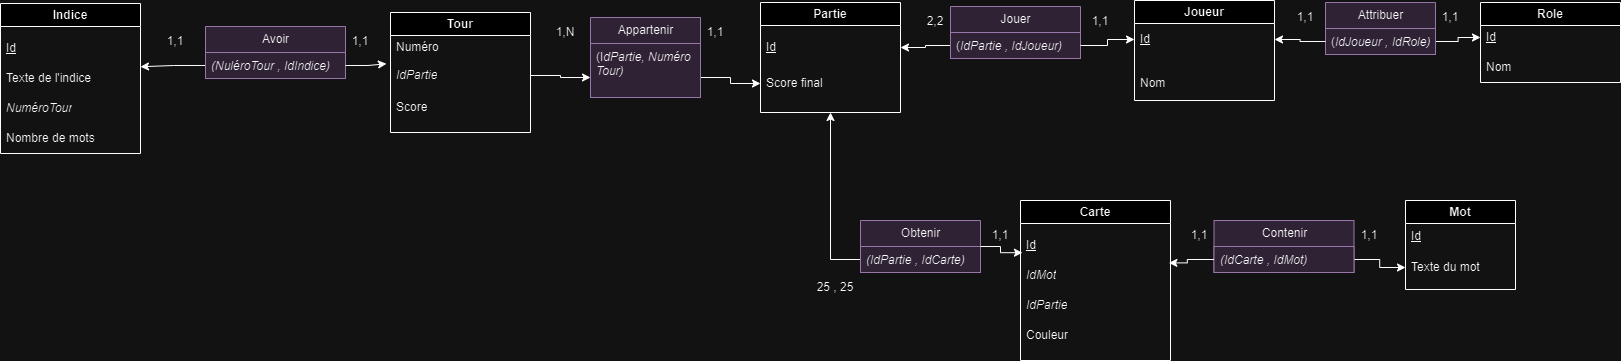

The diagram above was exported from draw.io. Its source (the exported page's mxGraphModel, read from the mxfile embedded in the PNG):
<mxGraphModel dx="3642" dy="2040" grid="1" gridSize="10" guides="1" tooltips="1" connect="1" arrows="1" fold="1" page="1" pageScale="1" pageWidth="690" pageHeight="980" math="0" shadow="0">
  <root>
    <mxCell id="WIyWlLk6GJQsqaUBKTNV-0" />
    <mxCell id="WIyWlLk6GJQsqaUBKTNV-1" parent="WIyWlLk6GJQsqaUBKTNV-0" />
    <mxCell id="aaVGiFU-VdJjxOXvhNDI-1" value="Role" style="swimlane;whiteSpace=wrap;html=1;" vertex="1" parent="WIyWlLk6GJQsqaUBKTNV-1">
      <mxGeometry x="240" y="-698" width="140" height="80" as="geometry" />
    </mxCell>
    <mxCell id="aaVGiFU-VdJjxOXvhNDI-2" value="&lt;u&gt;Id&lt;/u&gt;" style="text;strokeColor=none;fillColor=none;align=left;verticalAlign=middle;spacingLeft=4;spacingRight=4;overflow=hidden;points=[[0,0.5],[1,0.5]];portConstraint=eastwest;rotatable=0;whiteSpace=wrap;html=1;" vertex="1" parent="aaVGiFU-VdJjxOXvhNDI-1">
      <mxGeometry y="20" width="140" height="30" as="geometry" />
    </mxCell>
    <mxCell id="aaVGiFU-VdJjxOXvhNDI-3" value="Nom" style="text;strokeColor=none;fillColor=none;align=left;verticalAlign=middle;spacingLeft=4;spacingRight=4;overflow=hidden;points=[[0,0.5],[1,0.5]];portConstraint=eastwest;rotatable=0;whiteSpace=wrap;html=1;" vertex="1" parent="aaVGiFU-VdJjxOXvhNDI-1">
      <mxGeometry y="50" width="140" height="30" as="geometry" />
    </mxCell>
    <mxCell id="aaVGiFU-VdJjxOXvhNDI-4" value="Partie" style="swimlane;whiteSpace=wrap;html=1;" vertex="1" parent="WIyWlLk6GJQsqaUBKTNV-1">
      <mxGeometry x="-480" y="-698" width="140" height="110" as="geometry" />
    </mxCell>
    <mxCell id="aaVGiFU-VdJjxOXvhNDI-5" value="Score final" style="text;strokeColor=none;fillColor=none;align=left;verticalAlign=middle;spacingLeft=4;spacingRight=4;overflow=hidden;points=[[0,0.5],[1,0.5]];portConstraint=eastwest;rotatable=0;whiteSpace=wrap;html=1;" vertex="1" parent="aaVGiFU-VdJjxOXvhNDI-4">
      <mxGeometry y="66" width="140" height="30" as="geometry" />
    </mxCell>
    <mxCell id="aaVGiFU-VdJjxOXvhNDI-6" value="&lt;u&gt;Id&lt;/u&gt;" style="text;strokeColor=none;fillColor=none;align=left;verticalAlign=middle;spacingLeft=4;spacingRight=4;overflow=hidden;points=[[0,0.5],[1,0.5]];portConstraint=eastwest;rotatable=0;whiteSpace=wrap;html=1;" vertex="1" parent="aaVGiFU-VdJjxOXvhNDI-4">
      <mxGeometry y="30" width="140" height="30" as="geometry" />
    </mxCell>
    <mxCell id="aaVGiFU-VdJjxOXvhNDI-7" value="Mot" style="swimlane;whiteSpace=wrap;html=1;" vertex="1" parent="WIyWlLk6GJQsqaUBKTNV-1">
      <mxGeometry x="165" y="-500" width="110" height="89" as="geometry" />
    </mxCell>
    <mxCell id="aaVGiFU-VdJjxOXvhNDI-8" value="&lt;u&gt;Id&lt;/u&gt;" style="text;strokeColor=none;fillColor=none;align=left;verticalAlign=middle;spacingLeft=4;spacingRight=4;overflow=hidden;points=[[0,0.5],[1,0.5]];portConstraint=eastwest;rotatable=0;whiteSpace=wrap;html=1;" vertex="1" parent="aaVGiFU-VdJjxOXvhNDI-7">
      <mxGeometry y="21" width="110" height="30" as="geometry" />
    </mxCell>
    <mxCell id="aaVGiFU-VdJjxOXvhNDI-9" value="Texte du mot" style="text;strokeColor=none;fillColor=none;align=left;verticalAlign=middle;spacingLeft=4;spacingRight=4;overflow=hidden;points=[[0,0.5],[1,0.5]];portConstraint=eastwest;rotatable=0;whiteSpace=wrap;html=1;" vertex="1" parent="aaVGiFU-VdJjxOXvhNDI-7">
      <mxGeometry y="52" width="110" height="30" as="geometry" />
    </mxCell>
    <mxCell id="aaVGiFU-VdJjxOXvhNDI-10" value="Joueur" style="swimlane;whiteSpace=wrap;html=1;movable=1;resizable=1;rotatable=1;deletable=1;editable=1;locked=0;connectable=1;" vertex="1" parent="WIyWlLk6GJQsqaUBKTNV-1">
      <mxGeometry x="-106" y="-700" width="140" height="100" as="geometry" />
    </mxCell>
    <mxCell id="aaVGiFU-VdJjxOXvhNDI-11" value="&lt;u&gt;Id&lt;/u&gt;" style="text;strokeColor=none;fillColor=none;align=left;verticalAlign=middle;spacingLeft=4;spacingRight=4;overflow=hidden;points=[[0,0.5],[1,0.5]];portConstraint=eastwest;rotatable=0;whiteSpace=wrap;html=1;" vertex="1" parent="aaVGiFU-VdJjxOXvhNDI-10">
      <mxGeometry y="24" width="140" height="30" as="geometry" />
    </mxCell>
    <mxCell id="aaVGiFU-VdJjxOXvhNDI-12" value="Nom" style="text;strokeColor=none;fillColor=none;align=left;verticalAlign=middle;spacingLeft=4;spacingRight=4;overflow=hidden;points=[[0,0.5],[1,0.5]];portConstraint=eastwest;rotatable=1;whiteSpace=wrap;html=1;movable=1;resizable=1;deletable=1;editable=1;locked=0;connectable=1;" vertex="1" parent="aaVGiFU-VdJjxOXvhNDI-10">
      <mxGeometry y="68" width="140" height="30" as="geometry" />
    </mxCell>
    <mxCell id="aaVGiFU-VdJjxOXvhNDI-13" value="Indice" style="swimlane;whiteSpace=wrap;html=1;" vertex="1" parent="WIyWlLk6GJQsqaUBKTNV-1">
      <mxGeometry x="-1240" y="-697" width="140" height="150" as="geometry" />
    </mxCell>
    <mxCell id="aaVGiFU-VdJjxOXvhNDI-14" value="&lt;u&gt;Id&lt;/u&gt;" style="text;strokeColor=none;fillColor=none;align=left;verticalAlign=middle;spacingLeft=4;spacingRight=4;overflow=hidden;points=[[0,0.5],[1,0.5]];portConstraint=eastwest;rotatable=0;whiteSpace=wrap;html=1;" vertex="1" parent="aaVGiFU-VdJjxOXvhNDI-13">
      <mxGeometry y="30" width="140" height="30" as="geometry" />
    </mxCell>
    <mxCell id="aaVGiFU-VdJjxOXvhNDI-15" value="Texte de l'indice" style="text;strokeColor=none;fillColor=none;align=left;verticalAlign=middle;spacingLeft=4;spacingRight=4;overflow=hidden;points=[[0,0.5],[1,0.5]];portConstraint=eastwest;rotatable=0;whiteSpace=wrap;html=1;" vertex="1" parent="aaVGiFU-VdJjxOXvhNDI-13">
      <mxGeometry y="60" width="140" height="30" as="geometry" />
    </mxCell>
    <mxCell id="aaVGiFU-VdJjxOXvhNDI-16" value="&lt;i&gt;NuméroTour&lt;/i&gt;" style="text;strokeColor=none;fillColor=none;align=left;verticalAlign=middle;spacingLeft=4;spacingRight=4;overflow=hidden;points=[[0,0.5],[1,0.5]];portConstraint=eastwest;rotatable=0;whiteSpace=wrap;html=1;" vertex="1" parent="aaVGiFU-VdJjxOXvhNDI-13">
      <mxGeometry y="90" width="140" height="30" as="geometry" />
    </mxCell>
    <mxCell id="aaVGiFU-VdJjxOXvhNDI-17" value="Nombre de mots" style="text;strokeColor=none;fillColor=none;align=left;verticalAlign=middle;spacingLeft=4;spacingRight=4;overflow=hidden;points=[[0,0.5],[1,0.5]];portConstraint=eastwest;rotatable=0;whiteSpace=wrap;html=1;" vertex="1" parent="aaVGiFU-VdJjxOXvhNDI-13">
      <mxGeometry y="120" width="140" height="30" as="geometry" />
    </mxCell>
    <mxCell id="aaVGiFU-VdJjxOXvhNDI-18" value="Carte" style="swimlane;whiteSpace=wrap;html=1;" vertex="1" parent="WIyWlLk6GJQsqaUBKTNV-1">
      <mxGeometry x="-220" y="-500" width="150" height="160" as="geometry" />
    </mxCell>
    <mxCell id="aaVGiFU-VdJjxOXvhNDI-19" value="&lt;u&gt;Id&lt;/u&gt;" style="text;strokeColor=none;fillColor=none;align=left;verticalAlign=middle;spacingLeft=4;spacingRight=4;overflow=hidden;points=[[0,0.5],[1,0.5]];portConstraint=eastwest;rotatable=0;whiteSpace=wrap;html=1;" vertex="1" parent="aaVGiFU-VdJjxOXvhNDI-18">
      <mxGeometry y="30" width="140" height="30" as="geometry" />
    </mxCell>
    <mxCell id="aaVGiFU-VdJjxOXvhNDI-20" value="&lt;i&gt;IdMot&lt;/i&gt;" style="text;strokeColor=none;fillColor=none;align=left;verticalAlign=middle;spacingLeft=4;spacingRight=4;overflow=hidden;points=[[0,0.5],[1,0.5]];portConstraint=eastwest;rotatable=0;whiteSpace=wrap;html=1;" vertex="1" parent="aaVGiFU-VdJjxOXvhNDI-18">
      <mxGeometry y="60" width="140" height="30" as="geometry" />
    </mxCell>
    <mxCell id="aaVGiFU-VdJjxOXvhNDI-21" value="&lt;i&gt;IdPartie&lt;/i&gt;" style="text;strokeColor=none;fillColor=none;align=left;verticalAlign=middle;spacingLeft=4;spacingRight=4;overflow=hidden;points=[[0,0.5],[1,0.5]];portConstraint=eastwest;rotatable=0;whiteSpace=wrap;html=1;" vertex="1" parent="aaVGiFU-VdJjxOXvhNDI-18">
      <mxGeometry y="90" width="140" height="30" as="geometry" />
    </mxCell>
    <mxCell id="aaVGiFU-VdJjxOXvhNDI-22" value="Couleur" style="text;strokeColor=none;fillColor=none;align=left;verticalAlign=middle;spacingLeft=4;spacingRight=4;overflow=hidden;points=[[0,0.5],[1,0.5]];portConstraint=eastwest;rotatable=0;whiteSpace=wrap;html=1;" vertex="1" parent="aaVGiFU-VdJjxOXvhNDI-18">
      <mxGeometry y="120" width="140" height="30" as="geometry" />
    </mxCell>
    <mxCell id="aaVGiFU-VdJjxOXvhNDI-23" value="Tour" style="swimlane;whiteSpace=wrap;html=1;" vertex="1" parent="WIyWlLk6GJQsqaUBKTNV-1">
      <mxGeometry x="-850" y="-688" width="140" height="120" as="geometry" />
    </mxCell>
    <mxCell id="aaVGiFU-VdJjxOXvhNDI-24" value="Numéro" style="text;strokeColor=none;fillColor=none;align=left;verticalAlign=middle;spacingLeft=4;spacingRight=4;overflow=hidden;points=[[0,0.5],[1,0.5]];portConstraint=eastwest;rotatable=0;whiteSpace=wrap;html=1;" vertex="1" parent="aaVGiFU-VdJjxOXvhNDI-23">
      <mxGeometry y="20" width="140" height="30" as="geometry" />
    </mxCell>
    <mxCell id="aaVGiFU-VdJjxOXvhNDI-25" value="&lt;i&gt;IdPartie&lt;/i&gt;" style="text;strokeColor=none;fillColor=none;align=left;verticalAlign=middle;spacingLeft=4;spacingRight=4;overflow=hidden;points=[[0,0.5],[1,0.5]];portConstraint=eastwest;rotatable=0;whiteSpace=wrap;html=1;" vertex="1" parent="aaVGiFU-VdJjxOXvhNDI-23">
      <mxGeometry y="48" width="140" height="30" as="geometry" />
    </mxCell>
    <mxCell id="aaVGiFU-VdJjxOXvhNDI-26" value="Score" style="text;strokeColor=none;fillColor=none;align=left;verticalAlign=middle;spacingLeft=4;spacingRight=4;overflow=hidden;points=[[0,0.5],[1,0.5]];portConstraint=eastwest;rotatable=0;whiteSpace=wrap;html=1;" vertex="1" parent="aaVGiFU-VdJjxOXvhNDI-23">
      <mxGeometry y="80" width="140" height="30" as="geometry" />
    </mxCell>
    <mxCell id="aaVGiFU-VdJjxOXvhNDI-27" value="2,2" style="text;strokeColor=none;align=center;fillColor=none;html=1;verticalAlign=middle;whiteSpace=wrap;rounded=0;" vertex="1" parent="WIyWlLk6GJQsqaUBKTNV-1">
      <mxGeometry x="-320" y="-694" width="30" height="30" as="geometry" />
    </mxCell>
    <mxCell id="aaVGiFU-VdJjxOXvhNDI-28" value="1,1" style="text;strokeColor=none;align=center;fillColor=none;html=1;verticalAlign=middle;whiteSpace=wrap;rounded=0;" vertex="1" parent="WIyWlLk6GJQsqaUBKTNV-1">
      <mxGeometry x="-155" y="-694" width="30" height="30" as="geometry" />
    </mxCell>
    <mxCell id="aaVGiFU-VdJjxOXvhNDI-29" value="1,1" style="text;strokeColor=none;align=center;fillColor=none;html=1;verticalAlign=middle;whiteSpace=wrap;rounded=0;" vertex="1" parent="WIyWlLk6GJQsqaUBKTNV-1">
      <mxGeometry x="195" y="-698" width="30" height="30" as="geometry" />
    </mxCell>
    <mxCell id="aaVGiFU-VdJjxOXvhNDI-30" value="1,1" style="text;strokeColor=none;align=center;fillColor=none;html=1;verticalAlign=middle;whiteSpace=wrap;rounded=0;" vertex="1" parent="WIyWlLk6GJQsqaUBKTNV-1">
      <mxGeometry x="50" y="-698" width="30" height="30" as="geometry" />
    </mxCell>
    <mxCell id="aaVGiFU-VdJjxOXvhNDI-31" style="edgeStyle=orthogonalEdgeStyle;rounded=0;orthogonalLoop=1;jettySize=auto;html=1;exitX=0;exitY=0.75;exitDx=0;exitDy=0;entryX=1;entryY=0.5;entryDx=0;entryDy=0;" edge="1" parent="WIyWlLk6GJQsqaUBKTNV-1" source="aaVGiFU-VdJjxOXvhNDI-32" target="aaVGiFU-VdJjxOXvhNDI-6">
      <mxGeometry relative="1" as="geometry" />
    </mxCell>
    <mxCell id="aaVGiFU-VdJjxOXvhNDI-32" value="Jouer" style="swimlane;fontStyle=0;childLayout=stackLayout;horizontal=1;startSize=26;fillColor=#e1d5e7;horizontalStack=0;resizeParent=1;resizeParentMax=0;resizeLast=0;collapsible=1;marginBottom=0;html=1;strokeColor=#9673a6;" vertex="1" parent="WIyWlLk6GJQsqaUBKTNV-1">
      <mxGeometry x="-290" y="-694" width="130" height="52" as="geometry" />
    </mxCell>
    <mxCell id="aaVGiFU-VdJjxOXvhNDI-33" value="(&lt;i&gt;IdPartie , IdJoueur)&lt;/i&gt;" style="text;strokeColor=#9673a6;fillColor=#e1d5e7;align=left;verticalAlign=top;spacingLeft=4;spacingRight=4;overflow=hidden;rotatable=0;points=[[0,0.5],[1,0.5]];portConstraint=eastwest;whiteSpace=wrap;html=1;" vertex="1" parent="aaVGiFU-VdJjxOXvhNDI-32">
      <mxGeometry y="26" width="130" height="26" as="geometry" />
    </mxCell>
    <mxCell id="aaVGiFU-VdJjxOXvhNDI-34" style="edgeStyle=orthogonalEdgeStyle;rounded=0;orthogonalLoop=1;jettySize=auto;html=1;exitX=1;exitY=0.5;exitDx=0;exitDy=0;entryX=0;entryY=0.5;entryDx=0;entryDy=0;" edge="1" parent="WIyWlLk6GJQsqaUBKTNV-1" source="aaVGiFU-VdJjxOXvhNDI-33" target="aaVGiFU-VdJjxOXvhNDI-11">
      <mxGeometry relative="1" as="geometry" />
    </mxCell>
    <mxCell id="aaVGiFU-VdJjxOXvhNDI-72" style="edgeStyle=orthogonalEdgeStyle;rounded=0;orthogonalLoop=1;jettySize=auto;html=1;exitX=1;exitY=0.75;exitDx=0;exitDy=0;entryX=0;entryY=0.5;entryDx=0;entryDy=0;" edge="1" parent="WIyWlLk6GJQsqaUBKTNV-1" source="aaVGiFU-VdJjxOXvhNDI-36" target="aaVGiFU-VdJjxOXvhNDI-5">
      <mxGeometry relative="1" as="geometry" />
    </mxCell>
    <mxCell id="aaVGiFU-VdJjxOXvhNDI-36" value="Appartenir" style="swimlane;fontStyle=0;childLayout=stackLayout;horizontal=1;startSize=26;fillColor=#e1d5e7;horizontalStack=0;resizeParent=1;resizeParentMax=0;resizeLast=0;collapsible=1;marginBottom=0;html=1;strokeColor=#9673a6;" vertex="1" parent="WIyWlLk6GJQsqaUBKTNV-1">
      <mxGeometry x="-650" y="-683" width="110" height="80" as="geometry" />
    </mxCell>
    <mxCell id="aaVGiFU-VdJjxOXvhNDI-37" value="(I&lt;i&gt;dPartie, Numéro Tour)&lt;/i&gt;" style="text;strokeColor=#9673a6;fillColor=#e1d5e7;align=left;verticalAlign=top;spacingLeft=4;spacingRight=4;overflow=hidden;rotatable=0;points=[[0,0.5],[1,0.5]];portConstraint=eastwest;whiteSpace=wrap;html=1;" vertex="1" parent="aaVGiFU-VdJjxOXvhNDI-36">
      <mxGeometry y="26" width="110" height="54" as="geometry" />
    </mxCell>
    <mxCell id="aaVGiFU-VdJjxOXvhNDI-64" style="edgeStyle=orthogonalEdgeStyle;rounded=0;orthogonalLoop=1;jettySize=auto;html=1;exitX=1;exitY=0.75;exitDx=0;exitDy=0;entryX=0;entryY=0.5;entryDx=0;entryDy=0;" edge="1" parent="WIyWlLk6GJQsqaUBKTNV-1" source="aaVGiFU-VdJjxOXvhNDI-38" target="aaVGiFU-VdJjxOXvhNDI-2">
      <mxGeometry relative="1" as="geometry" />
    </mxCell>
    <mxCell id="aaVGiFU-VdJjxOXvhNDI-38" value="Attribuer" style="swimlane;fontStyle=0;childLayout=stackLayout;horizontal=1;startSize=26;fillColor=#e1d5e7;horizontalStack=0;resizeParent=1;resizeParentMax=0;resizeLast=0;collapsible=1;marginBottom=0;html=1;strokeColor=#9673a6;" vertex="1" parent="WIyWlLk6GJQsqaUBKTNV-1">
      <mxGeometry x="85" y="-698" width="110" height="52" as="geometry" />
    </mxCell>
    <mxCell id="aaVGiFU-VdJjxOXvhNDI-39" value="(&lt;i&gt;IdJoueur , IdRole)&lt;/i&gt;" style="text;strokeColor=#9673a6;fillColor=#e1d5e7;align=left;verticalAlign=top;spacingLeft=4;spacingRight=4;overflow=hidden;rotatable=0;points=[[0,0.5],[1,0.5]];portConstraint=eastwest;whiteSpace=wrap;html=1;" vertex="1" parent="aaVGiFU-VdJjxOXvhNDI-38">
      <mxGeometry y="26" width="110" height="26" as="geometry" />
    </mxCell>
    <mxCell id="aaVGiFU-VdJjxOXvhNDI-40" style="edgeStyle=orthogonalEdgeStyle;rounded=0;orthogonalLoop=1;jettySize=auto;html=1;exitX=0;exitY=0.5;exitDx=0;exitDy=0;entryX=1;entryY=0.5;entryDx=0;entryDy=0;" edge="1" parent="WIyWlLk6GJQsqaUBKTNV-1" source="aaVGiFU-VdJjxOXvhNDI-39" target="aaVGiFU-VdJjxOXvhNDI-11">
      <mxGeometry relative="1" as="geometry" />
    </mxCell>
    <mxCell id="aaVGiFU-VdJjxOXvhNDI-42" value="1,N" style="text;strokeColor=none;align=center;fillColor=none;html=1;verticalAlign=middle;whiteSpace=wrap;rounded=0;" vertex="1" parent="WIyWlLk6GJQsqaUBKTNV-1">
      <mxGeometry x="-690" y="-683" width="30" height="30" as="geometry" />
    </mxCell>
    <mxCell id="aaVGiFU-VdJjxOXvhNDI-43" value="1,1" style="text;strokeColor=none;align=center;fillColor=none;html=1;verticalAlign=middle;whiteSpace=wrap;rounded=0;" vertex="1" parent="WIyWlLk6GJQsqaUBKTNV-1">
      <mxGeometry x="-540" y="-683" width="30" height="30" as="geometry" />
    </mxCell>
    <mxCell id="aaVGiFU-VdJjxOXvhNDI-45" style="edgeStyle=orthogonalEdgeStyle;rounded=0;orthogonalLoop=1;jettySize=auto;html=1;exitX=1;exitY=0.75;exitDx=0;exitDy=0;entryX=0;entryY=0.5;entryDx=0;entryDy=0;" edge="1" parent="WIyWlLk6GJQsqaUBKTNV-1" source="aaVGiFU-VdJjxOXvhNDI-46" target="aaVGiFU-VdJjxOXvhNDI-9">
      <mxGeometry relative="1" as="geometry" />
    </mxCell>
    <mxCell id="aaVGiFU-VdJjxOXvhNDI-46" value="Contenir" style="swimlane;fontStyle=0;childLayout=stackLayout;horizontal=1;startSize=26;fillColor=#e1d5e7;horizontalStack=0;resizeParent=1;resizeParentMax=0;resizeLast=0;collapsible=1;marginBottom=0;html=1;strokeColor=#9673a6;" vertex="1" parent="WIyWlLk6GJQsqaUBKTNV-1">
      <mxGeometry x="-26.5" y="-480" width="140" height="52" as="geometry" />
    </mxCell>
    <mxCell id="aaVGiFU-VdJjxOXvhNDI-47" value="&lt;i&gt;(IdCarte , IdMot)&lt;/i&gt;" style="text;strokeColor=#9673a6;fillColor=#e1d5e7;align=left;verticalAlign=top;spacingLeft=4;spacingRight=4;overflow=hidden;rotatable=0;points=[[0,0.5],[1,0.5]];portConstraint=eastwest;whiteSpace=wrap;html=1;" vertex="1" parent="aaVGiFU-VdJjxOXvhNDI-46">
      <mxGeometry y="26" width="140" height="26" as="geometry" />
    </mxCell>
    <mxCell id="aaVGiFU-VdJjxOXvhNDI-48" value="1,1" style="text;strokeColor=none;align=center;fillColor=none;html=1;verticalAlign=middle;whiteSpace=wrap;rounded=0;" vertex="1" parent="WIyWlLk6GJQsqaUBKTNV-1">
      <mxGeometry x="-255" y="-480" width="30" height="30" as="geometry" />
    </mxCell>
    <mxCell id="aaVGiFU-VdJjxOXvhNDI-49" value="1,1" style="text;strokeColor=none;align=center;fillColor=none;html=1;verticalAlign=middle;whiteSpace=wrap;rounded=0;" vertex="1" parent="WIyWlLk6GJQsqaUBKTNV-1">
      <mxGeometry x="113.5" y="-480.5" width="30" height="30" as="geometry" />
    </mxCell>
    <mxCell id="aaVGiFU-VdJjxOXvhNDI-69" style="edgeStyle=orthogonalEdgeStyle;rounded=0;orthogonalLoop=1;jettySize=auto;html=1;exitX=0;exitY=0.75;exitDx=0;exitDy=0;entryX=0.5;entryY=1;entryDx=0;entryDy=0;" edge="1" parent="WIyWlLk6GJQsqaUBKTNV-1" source="aaVGiFU-VdJjxOXvhNDI-51" target="aaVGiFU-VdJjxOXvhNDI-4">
      <mxGeometry relative="1" as="geometry" />
    </mxCell>
    <mxCell id="aaVGiFU-VdJjxOXvhNDI-51" value="Obtenir" style="swimlane;fontStyle=0;childLayout=stackLayout;horizontal=1;startSize=26;fillColor=#e1d5e7;horizontalStack=0;resizeParent=1;resizeParentMax=0;resizeLast=0;collapsible=1;marginBottom=0;html=1;strokeColor=#9673a6;" vertex="1" parent="WIyWlLk6GJQsqaUBKTNV-1">
      <mxGeometry x="-380" y="-480" width="120" height="52" as="geometry" />
    </mxCell>
    <mxCell id="aaVGiFU-VdJjxOXvhNDI-52" value="(IdPartie , IdCarte)" style="text;strokeColor=#9673a6;fillColor=#e1d5e7;align=left;verticalAlign=top;spacingLeft=4;spacingRight=4;overflow=hidden;rotatable=0;points=[[0,0.5],[1,0.5]];portConstraint=eastwest;whiteSpace=wrap;html=1;fontStyle=2" vertex="1" parent="aaVGiFU-VdJjxOXvhNDI-51">
      <mxGeometry y="26" width="120" height="26" as="geometry" />
    </mxCell>
    <mxCell id="aaVGiFU-VdJjxOXvhNDI-53" style="edgeStyle=orthogonalEdgeStyle;rounded=0;orthogonalLoop=1;jettySize=auto;html=1;exitX=1;exitY=0.5;exitDx=0;exitDy=0;entryX=0.014;entryY=-0.26;entryDx=0;entryDy=0;entryPerimeter=0;" edge="1" parent="WIyWlLk6GJQsqaUBKTNV-1" source="aaVGiFU-VdJjxOXvhNDI-51" target="aaVGiFU-VdJjxOXvhNDI-20">
      <mxGeometry relative="1" as="geometry" />
    </mxCell>
    <mxCell id="aaVGiFU-VdJjxOXvhNDI-55" value="25 , 25" style="text;strokeColor=none;align=center;fillColor=none;html=1;verticalAlign=middle;whiteSpace=wrap;rounded=0;" vertex="1" parent="WIyWlLk6GJQsqaUBKTNV-1">
      <mxGeometry x="-430" y="-428" width="50" height="30" as="geometry" />
    </mxCell>
    <mxCell id="aaVGiFU-VdJjxOXvhNDI-56" value="1,1" style="text;strokeColor=none;align=center;fillColor=none;html=1;verticalAlign=middle;whiteSpace=wrap;rounded=0;" vertex="1" parent="WIyWlLk6GJQsqaUBKTNV-1">
      <mxGeometry x="-56.5" y="-480" width="30" height="30" as="geometry" />
    </mxCell>
    <mxCell id="aaVGiFU-VdJjxOXvhNDI-65" style="edgeStyle=orthogonalEdgeStyle;rounded=0;orthogonalLoop=1;jettySize=auto;html=1;exitX=0;exitY=0.75;exitDx=0;exitDy=0;" edge="1" parent="WIyWlLk6GJQsqaUBKTNV-1" source="aaVGiFU-VdJjxOXvhNDI-58">
      <mxGeometry relative="1" as="geometry">
        <mxPoint x="-1099.9999999999998" y="-633.75" as="targetPoint" />
      </mxGeometry>
    </mxCell>
    <mxCell id="aaVGiFU-VdJjxOXvhNDI-58" value="Avoir" style="swimlane;fontStyle=0;childLayout=stackLayout;horizontal=1;startSize=26;fillColor=#e1d5e7;horizontalStack=0;resizeParent=1;resizeParentMax=0;resizeLast=0;collapsible=1;marginBottom=0;html=1;strokeColor=#9673a6;" vertex="1" parent="WIyWlLk6GJQsqaUBKTNV-1">
      <mxGeometry x="-1035" y="-674" width="140" height="52" as="geometry" />
    </mxCell>
    <mxCell id="aaVGiFU-VdJjxOXvhNDI-59" value="(NuléroTour , IdIndice)" style="text;strokeColor=#9673a6;fillColor=#e1d5e7;align=left;verticalAlign=top;spacingLeft=4;spacingRight=4;overflow=hidden;rotatable=0;points=[[0,0.5],[1,0.5]];portConstraint=eastwest;whiteSpace=wrap;html=1;fontStyle=2" vertex="1" parent="aaVGiFU-VdJjxOXvhNDI-58">
      <mxGeometry y="26" width="140" height="26" as="geometry" />
    </mxCell>
    <mxCell id="aaVGiFU-VdJjxOXvhNDI-60" style="edgeStyle=orthogonalEdgeStyle;rounded=0;orthogonalLoop=1;jettySize=auto;html=1;exitX=1;exitY=0.75;exitDx=0;exitDy=0;entryX=-0.029;entryY=0.108;entryDx=0;entryDy=0;entryPerimeter=0;" edge="1" parent="WIyWlLk6GJQsqaUBKTNV-1" source="aaVGiFU-VdJjxOXvhNDI-58" target="aaVGiFU-VdJjxOXvhNDI-25">
      <mxGeometry relative="1" as="geometry" />
    </mxCell>
    <mxCell id="aaVGiFU-VdJjxOXvhNDI-61" value="1,1" style="text;strokeColor=none;align=center;fillColor=none;html=1;verticalAlign=middle;whiteSpace=wrap;rounded=0;" vertex="1" parent="WIyWlLk6GJQsqaUBKTNV-1">
      <mxGeometry x="-895" y="-674" width="30" height="30" as="geometry" />
    </mxCell>
    <mxCell id="aaVGiFU-VdJjxOXvhNDI-62" value="1,1" style="text;strokeColor=none;align=center;fillColor=none;html=1;verticalAlign=middle;whiteSpace=wrap;rounded=0;" vertex="1" parent="WIyWlLk6GJQsqaUBKTNV-1">
      <mxGeometry x="-1080" y="-674" width="30" height="30" as="geometry" />
    </mxCell>
    <mxCell id="aaVGiFU-VdJjxOXvhNDI-71" style="edgeStyle=orthogonalEdgeStyle;rounded=0;orthogonalLoop=1;jettySize=auto;html=1;exitX=1;exitY=0.5;exitDx=0;exitDy=0;entryX=0;entryY=0.75;entryDx=0;entryDy=0;" edge="1" parent="WIyWlLk6GJQsqaUBKTNV-1" source="aaVGiFU-VdJjxOXvhNDI-25" target="aaVGiFU-VdJjxOXvhNDI-36">
      <mxGeometry relative="1" as="geometry" />
    </mxCell>
    <mxCell id="aaVGiFU-VdJjxOXvhNDI-75" style="edgeStyle=orthogonalEdgeStyle;rounded=0;orthogonalLoop=1;jettySize=auto;html=1;exitX=0;exitY=0.75;exitDx=0;exitDy=0;entryX=1.06;entryY=0.079;entryDx=0;entryDy=0;entryPerimeter=0;" edge="1" parent="WIyWlLk6GJQsqaUBKTNV-1" source="aaVGiFU-VdJjxOXvhNDI-46" target="aaVGiFU-VdJjxOXvhNDI-20">
      <mxGeometry relative="1" as="geometry" />
    </mxCell>
  </root>
</mxGraphModel>